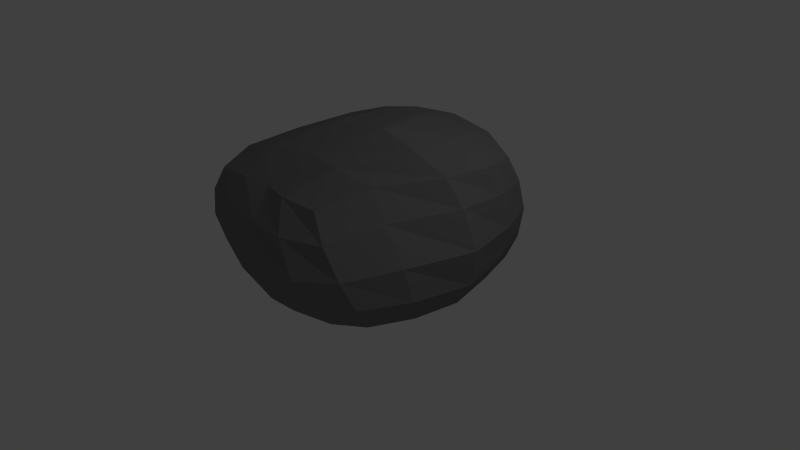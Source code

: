# Source: dumb_rock.blend  (saved by Blender 2.76.0; exported with 4.5.12 LTS)
import bpy
from mathutils import Matrix  # noqa: F401  (used for matrix-valued properties, if any)

bpy.ops.wm.read_factory_settings(use_empty=True)
scene = bpy.context.scene
scene.name = 'Scene'

# ---- collections
col_collection_1 = bpy.data.collections.new('Collection 1'); scene.collection.children.link(col_collection_1)

# ---- materials (node trees are filled in below, after node groups)
mat_material = bpy.data.materials.new('Material')
mat_material.alpha_threshold = 0.0
mat_material.use_transparent_shadow = False
mat_material.diffuse_color = (0.2, 0.2, 0.2, 1.0)
mat_material.roughness = 0.5
mat_material.line_color = (0.0, 0.0, 0.0, 1.0)

# ---- material node trees

# ---- world
world_world = bpy.data.worlds.new('World'); scene.world = world_world
world_world.color = (0.05088, 0.05088, 0.05088)
world_world.use_sun_shadow = False
world_world.sun_shadow_jitter_overblur = 0.0
world_world.cycles.sampling_method = 'MANUAL'
world_world.cycles.sample_map_resolution = 256

# ---- cameras
cam_camera = bpy.data.cameras.new('Camera')
cam_camera.clip_end = 100.0
cam_camera.lens = 35.0
cam_camera.sensor_width = 32.0
cam_camera.sensor_height = 18.0
cam_camera.ortho_scale = 7.314
cam_camera.dof.focus_distance = 0.0
cam_camera.dof.aperture_fstop = 128.0

# ---- lights
light_lamp = bpy.data.lights.new('Lamp', 'POINT')
light_lamp.transmission_factor = 0.0
light_lamp.cutoff_distance = 30.0
light_lamp.energy = 100.0
light_lamp.shadow_buffer_clip_start = 1.001
light_lamp.shadow_soft_size = 0.1
light_lamp.shadow_maximum_resolution = 0.006
light_lamp.use_absolute_resolution = True
light_lamp.cycles.use_multiple_importance_sampling = False

# ---- meshes
me_cube = bpy.data.meshes.new('Cube')
me_cube.from_pydata([(1.219, 1.17, -0.006591), (1.243, -1.197, 0.005221), (-1.137, -1.19, -0.0273), (-1.064, 1.089, 0.1163), (1.202, 1.146, 1.367), (0.5272, -1.308, 1.231), (-1.272, -1.289, 1.217), (-0.876, 1.026, 1.533), (1.458, 0.01761, -0.1004), (0.1215, 1.315, -0.06399), (1.336, 1.339, 0.6526), (0.1692, -1.416, -0.1607), (1.121, -1.471, 0.6203), (-1.332, -0.004609, -0.109), (-1.398, -1.416, 0.5814), (-1.152, 1.227, 0.8139), (1.275, -0.004067, 1.46), (0.07479, 1.382, 1.579), (-0.4244, -1.234, 1.214), (-1.243, -0.1462, 1.44), (0.1332, 1.679, 0.8025), (-1.775, -0.05166, 0.6195), (-0.049, -1.789, 0.4834), (1.711, 0.04796, 0.6695), (0.3274, -0.06423, 1.817), (0.1185, 2.198e-07, -0.3225), (1.414, -0.6398, -0.04936), (-0.511, 1.189, 0.04606), (1.29, 1.274, 1.04), (-0.5186, -1.342, -0.1196), (0.8363, -1.452, 0.9488), (-1.245, 0.6412, -0.02385), (-1.382, -1.392, 0.924), (-1.029, 1.154, 1.226), (0.8162, -0.6808, 1.404), (-0.4116, 1.176, 1.606), (-0.837, -1.277, 1.233), (-1.042, 0.5674, 1.518), (1.329, 0.6585, -0.07374), (0.7615, 1.287, -0.07094), (1.302, 1.29, 0.2838), (0.7749, -1.345, -0.1013), (1.244, -1.361, 0.2862), (-1.286, -0.6628, -0.07902), (-1.296, -1.333, 0.245), (-1.15, 1.187, 0.4297), (1.34, 0.6021, 1.418), (0.7002, 1.348, 1.498), (-0.02108, -1.339, 1.232), (-1.342, -0.8578, 1.363), (-0.5727, 1.419, 0.8766), (0.8674, 1.632, 0.6858), (0.1038, 1.583, 1.282), (0.1325, 1.542, 0.2955), (-1.506, 0.7973, 0.7291), (-1.684, -0.9117, 0.6143), (-1.616, -0.01937, 0.1824), (-1.589, -0.1027, 1.087), (-0.8064, -1.641, 0.5205), (0.6085, -1.73, 0.5463), (0.1162, -1.677, 0.09635), (-0.3226, -1.556, 0.8844), (1.459, -0.8445, 0.6844), (1.533, 0.8113, 0.6438), (1.646, 0.03528, 0.2099), (1.513, 0.03153, 1.138), (-0.1744, -0.7262, 1.538), (0.149, 0.844, 1.748), (0.8506, -0.053, 1.646), (-0.4942, -0.1799, 1.729), (-0.7412, 0.0003074, -0.2455), (0.9523, 0.003288, -0.2447), (0.117, 0.7929, -0.2424), (0.1576, -0.8362, -0.2661), (0.8916, -0.7548, -0.1825), (0.8536, 0.7461, -0.1858), (-0.6623, 0.7218, -0.1349), (-0.4309, 0.6648, 1.699), (0.8693, 0.7254, 1.643), (0.2266, -0.748, 1.478), (1.468, 0.7274, 1.08), (1.465, 0.7659, 0.2245), (1.526, -0.7624, 0.264), (0.2624, -1.622, 0.9223), (0.7611, -1.585, 0.1738), (-0.6602, -1.551, 0.147), (-1.586, -0.9255, 1.034), (-1.534, -0.8013, 0.2104), (-1.441, 0.746, 0.2911), (0.8365, 1.506, 0.241), (0.8023, 1.542, 1.153), (-0.4934, 1.321, 1.33), (-0.5672, 1.341, 0.4095), (-1.314, 0.709, 1.196), (-0.8773, -1.504, 0.9067), (1.117, -0.8055, 1.097), (-0.7879, -0.8564, 1.504), (-0.6675, -0.7648, -0.1992)], [], [(97, 29, 2, 43), (96, 49, 6, 36), (95, 34, 5, 30), (94, 36, 6, 32), (93, 37, 7, 33), (92, 27, 3, 45), (91, 50, 15, 33), (90, 51, 20, 52), (89, 39, 9, 53), (88, 54, 15, 45), (87, 55, 21, 56), (86, 49, 19, 57), (85, 58, 14, 44), (84, 59, 22, 60), (83, 48, 18, 61), (82, 62, 12, 42), (81, 63, 23, 64), (80, 46, 16, 65), (79, 66, 18, 48), (78, 67, 24, 68), (77, 37, 19, 69), (76, 70, 13, 31), (75, 71, 25, 72), (74, 41, 11, 73), (71, 74, 73, 25), (8, 26, 74, 71), (26, 1, 41, 74), (39, 75, 72, 9), (0, 38, 75, 39), (38, 8, 71, 75), (27, 76, 31, 3), (9, 72, 76, 27), (72, 25, 70, 76), (67, 77, 69, 24), (17, 35, 77, 67), (35, 7, 37, 77), (46, 78, 68, 16), (4, 47, 78, 46), (47, 17, 67, 78), (34, 79, 48, 5), (16, 68, 79, 34), (68, 24, 66, 79), (63, 80, 65, 23), (10, 28, 80, 63), (28, 4, 46, 80), (38, 81, 64, 8), (0, 40, 81, 38), (40, 10, 63, 81), (26, 82, 42, 1), (8, 64, 82, 26), (64, 23, 62, 82), (59, 83, 61, 22), (12, 30, 83, 59), (30, 5, 48, 83), (41, 84, 60, 11), (1, 42, 84, 41), (42, 12, 59, 84), (29, 85, 44, 2), (11, 60, 85, 29), (60, 22, 58, 85), (55, 86, 57, 21), (14, 32, 86, 55), (32, 6, 49, 86), (43, 87, 56, 13), (2, 44, 87, 43), (44, 14, 55, 87), (31, 88, 45, 3), (13, 56, 88, 31), (56, 21, 54, 88), (51, 89, 53, 20), (10, 40, 89, 51), (40, 0, 39, 89), (47, 90, 52, 17), (4, 28, 90, 47), (28, 10, 51, 90), (35, 91, 33, 7), (17, 52, 91, 35), (52, 20, 50, 91), (50, 92, 45, 15), (20, 53, 92, 50), (53, 9, 27, 92), (54, 93, 33, 15), (21, 57, 93, 54), (57, 19, 37, 93), (58, 94, 32, 14), (22, 61, 94, 58), (61, 18, 36, 94), (62, 95, 30, 12), (23, 65, 95, 62), (65, 16, 34, 95), (66, 96, 36, 18), (24, 69, 96, 66), (69, 19, 49, 96), (70, 97, 43, 13), (25, 73, 97, 70), (73, 11, 29, 97)])
me_cube.materials.append(mat_material)
me_cube.use_remesh_preserve_volume = False
me_cube.use_remesh_preserve_attributes = False
me_cube.use_mirror_vertex_groups = False
me_cube.update()

# ---- objects
ob_cube = bpy.data.objects.new('Cube', me_cube)
ob_lamp = bpy.data.objects.new('Lamp', light_lamp)
ob_camera = bpy.data.objects.new('Camera', cam_camera)

# ---- transforms, parenting, visibility, modifiers, constraints
ob_cube.location = (0.0, 0.0, 0.0)
ob_cube.lock_rotations_4d = False
ob_cube.empty_display_type = 'ARROWS'
ob_cube.lineart.crease_threshold = 0.0
ob_lamp.location = (4.076, 1.005, 5.904)
ob_lamp.rotation_euler = (0.6503, 0.05522, 1.866)
ob_lamp.lock_rotations_4d = False
ob_lamp.empty_display_type = 'ARROWS'
ob_lamp.color = (0.0, 0.0, 0.0, 0.0)
ob_lamp.lineart.crease_threshold = 0.0
ob_camera.location = (7.481, -6.508, 5.344)
ob_camera.rotation_euler = (1.109, 0.01082, 0.8149)
ob_camera.lock_rotations_4d = False
ob_camera.empty_display_type = 'ARROWS'
ob_camera.color = (0.0, 0.0, 0.0, 0.0)
ob_camera.display_type = 'WIRE'
ob_camera.lineart.crease_threshold = 0.0

# ---- collection membership
col_collection_1.objects.link(ob_cube)
col_collection_1.objects.link(ob_lamp)
col_collection_1.objects.link(ob_camera)

# ---- scene / render settings (as saved in the file)
scene.camera = ob_camera
scene.frame_start = 1; scene.frame_end = 250; scene.frame_set(1)
scene.render.engine = 'BLENDER_EEVEE_NEXT'
scene.render.resolution_percentage = 50
scene.render.dither_intensity = 0.0
scene.cycles.use_denoising = False
scene.cycles.samples = 10
scene.cycles.sampling_pattern = 'TABULATED_SOBOL'
scene.cycles.light_sampling_threshold = 0.0
scene.cycles.use_adaptive_sampling = False
scene.cycles.use_light_tree = False
scene.cycles.blur_glossy = 0.0
scene.cycles.pixel_filter_type = 'GAUSSIAN'
scene.cycles.sample_clamp_indirect = 0.0
scene.view_settings.view_transform = 'Standard'
bpy.context.view_layer.update()
